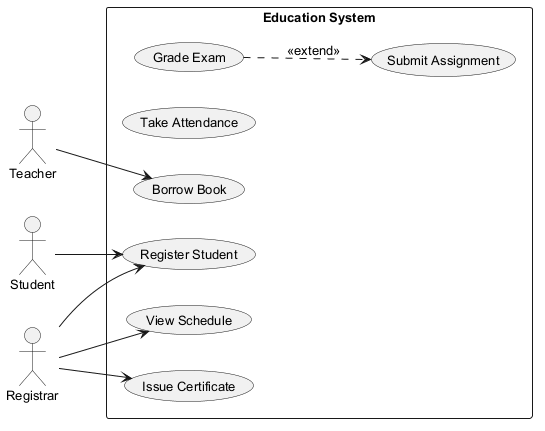

The diagram above was rendered by PlantUML. Its source (embedded in the PNG):
@startuml
skinparam monochrome true
skinparam defaultFontSize 13
left to right direction
actor "Teacher" as Teacher
actor "Registrar" as Registrar
actor "Student" as Student
rectangle "Education System" {
  usecase "Grade Exam" as UC_GradeExam
  usecase "Take Attendance" as UC_TakeAttendance
  usecase "View Schedule" as UC_ViewSchedule
  usecase "Register Student" as UC_RegisterStudent
  usecase "Submit Assignment" as UC_SubmitAssignment
  usecase "Borrow Book" as UC_BorrowBook
  usecase "Issue Certificate" as UC_IssueCertificate
}
Teacher --> UC_BorrowBook
Registrar --> UC_ViewSchedule
Registrar --> UC_IssueCertificate
Registrar --> UC_RegisterStudent
Student --> UC_RegisterStudent
UC_GradeExam ..> UC_SubmitAssignment : <<extend>>
@enduml